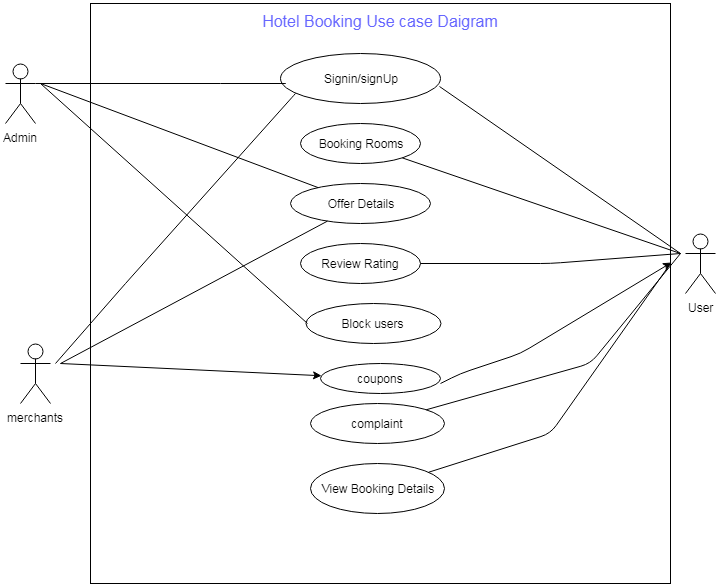

The diagram above was exported from draw.io. Its source (the exported page's mxGraphModel, read from the mxfile embedded in the PNG):
<mxGraphModel dx="840" dy="484" grid="1" gridSize="10" guides="1" tooltips="1" connect="1" arrows="1" fold="1" page="1" pageScale="1" pageWidth="850" pageHeight="1100" math="0" shadow="0">
  <root>
    <mxCell id="0" />
    <mxCell id="1" parent="0" />
    <mxCell id="lhLQr3IqDsIUw8eGK7CN-1" value="Admin" style="shape=umlActor;verticalLabelPosition=bottom;labelBackgroundColor=#ffffff;verticalAlign=top;html=1;outlineConnect=0;" vertex="1" parent="1">
      <mxGeometry x="95" y="440" width="30" height="60" as="geometry" />
    </mxCell>
    <mxCell id="lhLQr3IqDsIUw8eGK7CN-5" value="&lt;span&gt;merchants&lt;/span&gt;" style="shape=umlActor;verticalLabelPosition=bottom;labelBackgroundColor=#ffffff;verticalAlign=top;html=1;outlineConnect=0;" vertex="1" parent="1">
      <mxGeometry x="110" y="720" width="30" height="60" as="geometry" />
    </mxCell>
    <mxCell id="lhLQr3IqDsIUw8eGK7CN-7" value="Sigin Up/Sigin in" style="ellipse;whiteSpace=wrap;html=1;rotation=0;" vertex="1" parent="1">
      <mxGeometry x="364.5" y="440" width="109" height="67" as="geometry" />
    </mxCell>
    <mxCell id="lhLQr3IqDsIUw8eGK7CN-11" value="Booking Room" style="ellipse;whiteSpace=wrap;html=1;" vertex="1" parent="1">
      <mxGeometry x="395" y="696" width="120" height="70" as="geometry" />
    </mxCell>
    <mxCell id="lhLQr3IqDsIUw8eGK7CN-36" value="&lt;font style=&quot;font-size: 16px&quot; color=&quot;#6666ff&quot;&gt;Hotel Booking Use case Daigram&lt;br&gt;&lt;br&gt;&lt;br&gt;&lt;br&gt;&lt;br&gt;&lt;br&gt;&lt;br&gt;&lt;br&gt;&lt;br&gt;&lt;br&gt;&lt;br&gt;&lt;br&gt;&lt;br&gt;&lt;br&gt;&lt;br&gt;&lt;br&gt;&lt;br&gt;&lt;br&gt;&lt;br&gt;&lt;br&gt;&lt;br&gt;&lt;br&gt;&lt;br&gt;&lt;br&gt;&lt;br&gt;&lt;br&gt;&lt;br&gt;&lt;br&gt;&lt;br&gt;&lt;/font&gt;&lt;br&gt;" style="whiteSpace=wrap;html=1;aspect=fixed;" vertex="1" parent="1">
      <mxGeometry x="180" y="380" width="580" height="580" as="geometry" />
    </mxCell>
    <mxCell id="lhLQr3IqDsIUw8eGK7CN-37" value="Signin/signUp" style="ellipse;whiteSpace=wrap;html=1;" vertex="1" parent="1">
      <mxGeometry x="370" y="430" width="160" height="50" as="geometry" />
    </mxCell>
    <mxCell id="lhLQr3IqDsIUw8eGK7CN-46" value="" style="endArrow=none;html=1;exitX=1;exitY=0.3333333333333333;exitDx=0;exitDy=0;exitPerimeter=0;" edge="1" parent="1" source="lhLQr3IqDsIUw8eGK7CN-1">
      <mxGeometry width="50" height="50" relative="1" as="geometry">
        <mxPoint x="270" y="510" as="sourcePoint" />
        <mxPoint x="320" y="460" as="targetPoint" />
        <Array as="points">
          <mxPoint x="320" y="460" />
          <mxPoint x="380" y="460" />
        </Array>
      </mxGeometry>
    </mxCell>
    <mxCell id="lhLQr3IqDsIUw8eGK7CN-47" value="Booking Rooms" style="ellipse;whiteSpace=wrap;html=1;" vertex="1" parent="1">
      <mxGeometry x="390" y="500" width="120" height="40" as="geometry" />
    </mxCell>
    <mxCell id="lhLQr3IqDsIUw8eGK7CN-48" value="" style="endArrow=none;html=1;exitX=0.994;exitY=0.66;exitDx=0;exitDy=0;exitPerimeter=0;" edge="1" parent="1" source="lhLQr3IqDsIUw8eGK7CN-37">
      <mxGeometry width="50" height="50" relative="1" as="geometry">
        <mxPoint x="745" y="670" as="sourcePoint" />
        <mxPoint x="770" y="630" as="targetPoint" />
        <Array as="points" />
      </mxGeometry>
    </mxCell>
    <mxCell id="lhLQr3IqDsIUw8eGK7CN-50" value="" style="endArrow=none;html=1;" edge="1" parent="1" target="lhLQr3IqDsIUw8eGK7CN-47">
      <mxGeometry width="50" height="50" relative="1" as="geometry">
        <mxPoint x="770" y="630" as="sourcePoint" />
        <mxPoint x="560" y="620" as="targetPoint" />
      </mxGeometry>
    </mxCell>
    <mxCell id="lhLQr3IqDsIUw8eGK7CN-51" value="" style="endArrow=none;html=1;" edge="1" parent="1">
      <mxGeometry width="50" height="50" relative="1" as="geometry">
        <mxPoint x="145" y="740" as="sourcePoint" />
        <mxPoint x="385" y="470" as="targetPoint" />
        <Array as="points">
          <mxPoint x="215" y="660" />
          <mxPoint x="385" y="470" />
        </Array>
      </mxGeometry>
    </mxCell>
    <mxCell id="lhLQr3IqDsIUw8eGK7CN-52" value="Offer Details" style="ellipse;whiteSpace=wrap;html=1;" vertex="1" parent="1">
      <mxGeometry x="380" y="560" width="140" height="40" as="geometry" />
    </mxCell>
    <mxCell id="lhLQr3IqDsIUw8eGK7CN-62" value="" style="endArrow=none;html=1;" edge="1" parent="1" target="lhLQr3IqDsIUw8eGK7CN-52">
      <mxGeometry width="50" height="50" relative="1" as="geometry">
        <mxPoint x="150" y="740" as="sourcePoint" />
        <mxPoint x="140" y="890" as="targetPoint" />
      </mxGeometry>
    </mxCell>
    <mxCell id="lhLQr3IqDsIUw8eGK7CN-63" value="" style="endArrow=none;html=1;entryX=0;entryY=1;entryDx=0;entryDy=0;" edge="1" parent="1" target="lhLQr3IqDsIUw8eGK7CN-52">
      <mxGeometry width="50" height="50" relative="1" as="geometry">
        <mxPoint x="130" y="460" as="sourcePoint" />
        <mxPoint x="390" y="640" as="targetPoint" />
      </mxGeometry>
    </mxCell>
    <mxCell id="lhLQr3IqDsIUw8eGK7CN-64" value="Review Rating" style="ellipse;whiteSpace=wrap;html=1;" vertex="1" parent="1">
      <mxGeometry x="390" y="620" width="120" height="40" as="geometry" />
    </mxCell>
    <mxCell id="lhLQr3IqDsIUw8eGK7CN-65" value="" style="endArrow=none;html=1;" edge="1" parent="1" target="lhLQr3IqDsIUw8eGK7CN-64">
      <mxGeometry width="50" height="50" relative="1" as="geometry">
        <mxPoint x="770" y="630" as="sourcePoint" />
        <mxPoint x="140" y="890" as="targetPoint" />
        <Array as="points">
          <mxPoint x="640" y="640" />
        </Array>
      </mxGeometry>
    </mxCell>
    <mxCell id="lhLQr3IqDsIUw8eGK7CN-69" value="User" style="shape=umlActor;verticalLabelPosition=bottom;labelBackgroundColor=#ffffff;verticalAlign=top;html=1;outlineConnect=0;" vertex="1" parent="1">
      <mxGeometry x="775" y="610" width="30" height="60" as="geometry" />
    </mxCell>
    <mxCell id="lhLQr3IqDsIUw8eGK7CN-72" value="Block users" style="ellipse;whiteSpace=wrap;html=1;" vertex="1" parent="1">
      <mxGeometry x="395" y="680" width="135" height="40" as="geometry" />
    </mxCell>
    <mxCell id="lhLQr3IqDsIUw8eGK7CN-75" value="" style="endArrow=none;html=1;entryX=0.017;entryY=0.5;entryDx=0;entryDy=0;entryPerimeter=0;" edge="1" parent="1" target="lhLQr3IqDsIUw8eGK7CN-72">
      <mxGeometry width="50" height="50" relative="1" as="geometry">
        <mxPoint x="130" y="460" as="sourcePoint" />
        <mxPoint x="190" y="960" as="targetPoint" />
      </mxGeometry>
    </mxCell>
    <mxCell id="lhLQr3IqDsIUw8eGK7CN-80" value="coupons" style="ellipse;whiteSpace=wrap;html=1;" vertex="1" parent="1">
      <mxGeometry x="410" y="740" width="120" height="30" as="geometry" />
    </mxCell>
    <mxCell id="lhLQr3IqDsIUw8eGK7CN-81" value="" style="endArrow=classic;html=1;" edge="1" parent="1" target="lhLQr3IqDsIUw8eGK7CN-80">
      <mxGeometry width="50" height="50" relative="1" as="geometry">
        <mxPoint x="150" y="740" as="sourcePoint" />
        <mxPoint x="425" y="860" as="targetPoint" />
      </mxGeometry>
    </mxCell>
    <mxCell id="lhLQr3IqDsIUw8eGK7CN-82" value="" style="endArrow=classic;html=1;entryX=1.002;entryY=0.447;entryDx=0;entryDy=0;entryPerimeter=0;" edge="1" parent="1" target="lhLQr3IqDsIUw8eGK7CN-36">
      <mxGeometry width="50" height="50" relative="1" as="geometry">
        <mxPoint x="530" y="760" as="sourcePoint" />
        <mxPoint x="740" y="610" as="targetPoint" />
        <Array as="points">
          <mxPoint x="530" y="760" />
          <mxPoint x="550" y="750" />
          <mxPoint x="610" y="730" />
        </Array>
      </mxGeometry>
    </mxCell>
    <mxCell id="lhLQr3IqDsIUw8eGK7CN-92" value="complaint" style="ellipse;whiteSpace=wrap;html=1;" vertex="1" parent="1">
      <mxGeometry x="400" y="780" width="134" height="40" as="geometry" />
    </mxCell>
    <mxCell id="lhLQr3IqDsIUw8eGK7CN-97" value="" style="endArrow=none;html=1;" edge="1" parent="1" source="lhLQr3IqDsIUw8eGK7CN-92">
      <mxGeometry width="50" height="50" relative="1" as="geometry">
        <mxPoint x="90" y="1030" as="sourcePoint" />
        <mxPoint x="770" y="630" as="targetPoint" />
        <Array as="points">
          <mxPoint x="680" y="740" />
        </Array>
      </mxGeometry>
    </mxCell>
    <mxCell id="lhLQr3IqDsIUw8eGK7CN-106" value="View Booking Details" style="ellipse;whiteSpace=wrap;html=1;" vertex="1" parent="1">
      <mxGeometry x="400" y="840" width="134" height="50" as="geometry" />
    </mxCell>
    <mxCell id="lhLQr3IqDsIUw8eGK7CN-107" value="" style="endArrow=none;html=1;" edge="1" parent="1" target="lhLQr3IqDsIUw8eGK7CN-106">
      <mxGeometry width="50" height="50" relative="1" as="geometry">
        <mxPoint x="760" y="640" as="sourcePoint" />
        <mxPoint x="140" y="980" as="targetPoint" />
        <Array as="points">
          <mxPoint x="640" y="810" />
        </Array>
      </mxGeometry>
    </mxCell>
  </root>
</mxGraphModel>